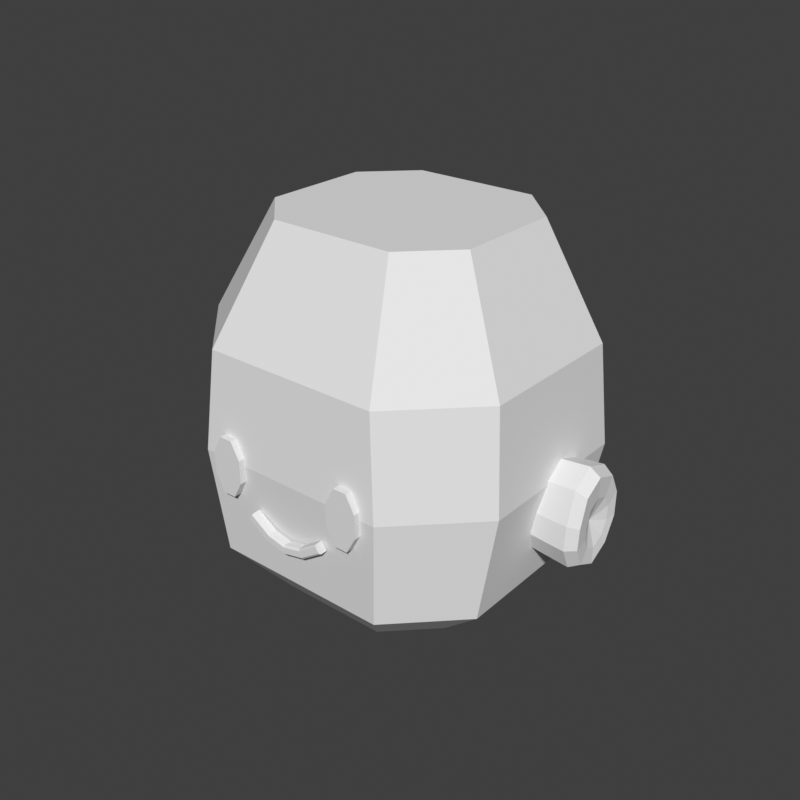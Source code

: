 # Source: head-chibi-small-ears.blend  (saved by Blender 5.2.45; exported with 4.5.12 LTS)
import bpy
from mathutils import Matrix  # noqa: F401  (used for matrix-valued properties, if any)

bpy.ops.wm.read_factory_settings(use_empty=True)
scene = bpy.context.scene
scene.name = 'Scene'

# ---- world
world_preview = bpy.data.worlds.new('Preview'); scene.world = world_preview
world_preview.use_nodes = True; world_preview.node_tree.nodes.clear()
_N = world_preview.node_tree.nodes; _L = world_preview.node_tree.links
n0 = _N.new('ShaderNodeBackground'); n0.name = 'Background'; n0.location = (-200, 100)
n0.inputs[0].default_value = (0.05, 0.05, 0.05, 1.0)
n1 = _N.new('ShaderNodeOutputWorld'); n1.name = 'World Output'; n1.location = (200, 100)
_L.new(n0.outputs[0], n1.inputs[0])
n1.is_active_output = True
world_preview.color = (0.807, 0.807, 0.807)

# ---- meshes
me_part_head = bpy.data.meshes.new('part_head')
me_part_head.from_pydata([(0.11, 0.03, 0.79), (0.06, 0.08, 0.79), (-0.06, 0.08, 0.79), (-0.11, 0.03, 0.79), (-0.11, -0.07, 0.79), (-0.06, -0.12, 0.79), (0.06, -0.12, 0.79), (0.11, -0.07, 0.79), (0.17, 0.07, 0.85), (0.1, 0.14, 0.85), (-0.1, 0.14, 0.85), (-0.17, 0.07, 0.85), (-0.17, -0.1, 0.85), (-0.1, -0.17, 0.85), (0.1, -0.17, 0.85), (0.17, -0.1, 0.85), (0.19, 0.085, 0.97), (0.11, 0.165, 0.97), (-0.11, 0.165, 0.97), (-0.19, 0.085, 0.97), (-0.19, -0.1, 0.97), (-0.11, -0.18, 0.97), (0.11, -0.18, 0.97), (0.19, -0.1, 0.97), (0.18, 0.08, 1.08), (0.1, 0.16, 1.08), (-0.1, 0.16, 1.08), (-0.18, 0.08, 1.08), (-0.18, -0.092, 1.08), (-0.1, -0.172, 1.08), (0.1, -0.172, 1.08), (0.18, -0.092, 1.08), (0.12, 0.06, 1.2), (0.07, 0.11, 1.2), (-0.07, 0.11, 1.2), (-0.12, 0.06, 1.2), (-0.12, -0.06, 1.2), (-0.07, -0.11, 1.2), (0.07, -0.11, 1.2), (0.12, -0.06, 1.2), (0.09255, -0.166, 0.978), (0.08227, -0.166, 0.9964), (0.06773, -0.166, 0.9964), (0.05745, -0.166, 0.978), (0.05745, -0.166, 0.952), (0.06773, -0.166, 0.9336), (0.08227, -0.166, 0.9336), (0.09255, -0.166, 0.952), (0.09255, -0.186, 0.978), (0.08227, -0.186, 0.9964), (0.06773, -0.186, 0.9964), (0.05745, -0.186, 0.978), (0.05745, -0.186, 0.952), (0.06773, -0.186, 0.9336), (0.08227, -0.186, 0.9336), (0.09255, -0.186, 0.952), (-0.09255, -0.166, 0.978), (-0.08227, -0.166, 0.9964), (-0.08227, -0.186, 0.9964), (-0.09255, -0.186, 0.978), (-0.06773, -0.166, 0.9964), (-0.06773, -0.186, 0.9964), (-0.05745, -0.166, 0.978), (-0.05745, -0.186, 0.978), (-0.05745, -0.166, 0.952), (-0.05745, -0.186, 0.952), (-0.06773, -0.166, 0.9336), (-0.06773, -0.186, 0.9336), (-0.08227, -0.166, 0.9336), (-0.08227, -0.186, 0.9336), (-0.09255, -0.166, 0.952), (-0.09255, -0.186, 0.952), (-0.04194, -0.177, 0.9248), (-0.04194, -0.185, 0.9248), (-0.04305, -0.187, 0.9232), (-0.04695, -0.187, 0.9173), (-0.04806, -0.185, 0.9157), (-0.04806, -0.177, 0.9157), (-0.01974, -0.177, 0.9099), (-0.01974, -0.185, 0.9099), (-0.02056, -0.187, 0.908), (-0.02344, -0.187, 0.9016), (-0.02426, -0.185, 0.8998), (-0.02426, -0.177, 0.8998), (0.0, -0.177, 0.9055), (0.0, -0.185, 0.9055), (0.0, -0.187, 0.9035), (0.0, -0.187, 0.8965), (0.0, -0.185, 0.8945), (0.0, -0.177, 0.8945), (0.01974, -0.177, 0.9099), (0.01974, -0.185, 0.9099), (0.02056, -0.187, 0.908), (0.02344, -0.187, 0.9016), (0.02426, -0.185, 0.8998), (0.02426, -0.177, 0.8998), (0.04194, -0.177, 0.9248), (0.04194, -0.185, 0.9248), (0.04305, -0.187, 0.9232), (0.04695, -0.187, 0.9173), (0.04806, -0.185, 0.9157), (0.04806, -0.177, 0.9157), (0.175, -0.02862, 0.9408), (0.175, -0.01852, 0.9726), (0.175, 0.004121, 0.9865), (0.175, 0.02945, 0.9776), (0.175, 0.04192, 0.953), (0.175, 0.04129, 0.9239), (0.175, 0.02652, 0.8974), (0.175, 0.001705, 0.8838), (0.175, -0.02106, 0.8946), (0.175, -0.03066, 0.9164), (0.22, -0.03145, 0.9413), (0.22, -0.02047, 0.9759), (0.22, 0.004131, 0.991), (0.22, 0.03166, 0.9813), (0.22, 0.04522, 0.9545), (0.22, 0.04453, 0.923), (0.22, 0.02847, 0.8941), (0.22, 0.001505, 0.8794), (0.22, -0.02324, 0.8911), (0.22, -0.03367, 0.9148), (0.232, -0.02649, 0.9404), (0.232, -0.01705, 0.9701), (0.232, 0.004113, 0.9832), (0.232, 0.02779, 0.9748), (0.232, 0.03945, 0.9518), (0.232, 0.03885, 0.9247), (0.232, 0.02505, 0.8999), (0.232, 0.001854, 0.8872), (0.232, -0.01943, 0.8972), (0.232, -0.0284, 0.9177), (0.23, -0.01048, 0.9335), (0.23, -0.004993, 0.9508), (0.23, 0.00731, 0.9584), (0.23, 0.02107, 0.9535), (0.23, 0.02785, 0.9401), (0.23, 0.02751, 0.9244), (0.23, 0.01948, 0.9099), (0.23, 0.005997, 0.9026), (0.23, -0.006377, 0.9084), (0.23, -0.01159, 0.9203), (0.222, 0.007245, 0.9304), (-0.175, -0.02862, 0.9408), (-0.22, -0.03145, 0.9413), (-0.22, -0.02047, 0.9759), (-0.175, -0.01852, 0.9726), (-0.22, 0.004131, 0.991), (-0.175, 0.004121, 0.9865), (-0.22, 0.03166, 0.9813), (-0.175, 0.02945, 0.9776), (-0.22, 0.04522, 0.9545), (-0.175, 0.04192, 0.953), (-0.22, 0.04453, 0.923), (-0.175, 0.04129, 0.9239), (-0.22, 0.02847, 0.8941), (-0.175, 0.02652, 0.8974), (-0.22, 0.001505, 0.8794), (-0.175, 0.001705, 0.8838), (-0.22, -0.02324, 0.8911), (-0.175, -0.02106, 0.8946), (-0.22, -0.03367, 0.9148), (-0.175, -0.03066, 0.9164), (-0.232, -0.02649, 0.9404), (-0.232, -0.01705, 0.9701), (-0.232, 0.004113, 0.9832), (-0.232, 0.02779, 0.9748), (-0.232, 0.03945, 0.9518), (-0.232, 0.03885, 0.9247), (-0.232, 0.02505, 0.8999), (-0.232, 0.001854, 0.8872), (-0.232, -0.01943, 0.8972), (-0.232, -0.0284, 0.9177), (-0.23, -0.01048, 0.9335), (-0.23, -0.004993, 0.9508), (-0.23, 0.00731, 0.9584), (-0.23, 0.02107, 0.9535), (-0.23, 0.02785, 0.9401), (-0.23, 0.02751, 0.9244), (-0.23, 0.01948, 0.9099), (-0.23, 0.005997, 0.9026), (-0.23, -0.006377, 0.9084), (-0.23, -0.01159, 0.9203), (-0.222, 0.007245, 0.9304)], [], [(0, 1, 9, 8), (1, 2, 10, 9), (2, 3, 11, 10), (3, 4, 12, 11), (4, 5, 13, 12), (5, 6, 14, 13), (6, 7, 15, 14), (7, 0, 8, 15), (8, 9, 17, 16), (9, 10, 18, 17), (10, 11, 19, 18), (11, 12, 20, 19), (12, 13, 21, 20), (13, 14, 22, 21), (14, 15, 23, 22), (15, 8, 16, 23), (16, 17, 25, 24), (17, 18, 26, 25), (18, 19, 27, 26), (19, 20, 28, 27), (20, 21, 29, 28), (21, 22, 30, 29), (22, 23, 31, 30), (23, 16, 24, 31), (24, 25, 33, 32), (25, 26, 34, 33), (26, 27, 35, 34), (27, 28, 36, 35), (28, 29, 37, 36), (29, 30, 38, 37), (30, 31, 39, 38), (31, 24, 32, 39), (7, 6, 5, 4), (7, 4, 3, 2), (7, 2, 1, 0), (32, 33, 34, 35), (32, 35, 36, 37), (32, 37, 38, 39), (40, 41, 49, 48), (41, 42, 50, 49), (42, 43, 51, 50), (43, 44, 52, 51), (44, 45, 53, 52), (45, 46, 54, 53), (46, 47, 55, 54), (47, 40, 48, 55), (47, 46, 45, 44), (47, 44, 43, 42), (47, 42, 41, 40), (48, 49, 50, 51), (48, 51, 52, 53), (48, 53, 54, 55), (56, 59, 58, 57), (57, 58, 61, 60), (60, 61, 63, 62), (62, 63, 65, 64), (64, 65, 67, 66), (66, 67, 69, 68), (68, 69, 71, 70), (70, 71, 59, 56), (70, 64, 66, 68), (70, 60, 62, 64), (70, 56, 57, 60), (59, 63, 61, 58), (59, 67, 65, 63), (59, 71, 69, 67), (72, 73, 79, 78), (73, 74, 80, 79), (74, 75, 81, 80), (75, 76, 82, 81), (76, 77, 83, 82), (77, 72, 78, 83), (78, 79, 85, 84), (79, 80, 86, 85), (80, 81, 87, 86), (81, 82, 88, 87), (82, 83, 89, 88), (83, 78, 84, 89), (84, 85, 91, 90), (85, 86, 92, 91), (86, 87, 93, 92), (87, 88, 94, 93), (88, 89, 95, 94), (89, 84, 90, 95), (90, 91, 97, 96), (91, 92, 98, 97), (92, 93, 99, 98), (93, 94, 100, 99), (94, 95, 101, 100), (95, 90, 96, 101), (77, 76, 75, 74, 73, 72), (96, 97, 98, 99, 100, 101), (102, 112, 113, 103), (103, 113, 114, 104), (104, 114, 115, 105), (105, 115, 116, 106), (106, 116, 117, 107), (107, 117, 118, 108), (108, 118, 119, 109), (109, 119, 120, 110), (110, 120, 121, 111), (111, 121, 112, 102), (112, 122, 123, 113), (113, 123, 124, 114), (114, 124, 125, 115), (115, 125, 126, 116), (116, 126, 127, 117), (117, 127, 128, 118), (118, 128, 129, 119), (119, 129, 130, 120), (120, 130, 131, 121), (121, 131, 122, 112), (122, 132, 133, 123), (123, 133, 134, 124), (124, 134, 135, 125), (125, 135, 136, 126), (126, 136, 137, 127), (127, 137, 138, 128), (128, 138, 139, 129), (129, 139, 140, 130), (130, 140, 141, 131), (131, 141, 132, 122), (132, 142, 133), (133, 142, 134), (134, 142, 135), (135, 142, 136), (136, 142, 137), (137, 142, 138), (138, 142, 139), (139, 142, 140), (140, 142, 141), (141, 142, 132), (111, 108, 109, 110), (111, 106, 107, 108), (111, 104, 105, 106), (111, 102, 103, 104), (143, 146, 145, 144), (146, 148, 147, 145), (148, 150, 149, 147), (150, 152, 151, 149), (152, 154, 153, 151), (154, 156, 155, 153), (156, 158, 157, 155), (158, 160, 159, 157), (160, 162, 161, 159), (162, 143, 144, 161), (144, 145, 164, 163), (145, 147, 165, 164), (147, 149, 166, 165), (149, 151, 167, 166), (151, 153, 168, 167), (153, 155, 169, 168), (155, 157, 170, 169), (157, 159, 171, 170), (159, 161, 172, 171), (161, 144, 163, 172), (163, 164, 174, 173), (164, 165, 175, 174), (165, 166, 176, 175), (166, 167, 177, 176), (167, 168, 178, 177), (168, 169, 179, 178), (169, 170, 180, 179), (170, 171, 181, 180), (171, 172, 182, 181), (172, 163, 173, 182), (173, 174, 183), (174, 175, 183), (175, 176, 183), (176, 177, 183), (177, 178, 183), (178, 179, 183), (179, 180, 183), (180, 181, 183), (181, 182, 183), (182, 173, 183), (162, 160, 158, 156), (162, 156, 154, 152), (162, 152, 150, 148), (162, 148, 146, 143)])
me_part_head.update()

# ---- objects
ob_part_head = bpy.data.objects.new('part_head', me_part_head)

# ---- transforms, parenting, visibility, modifiers, constraints
ob_part_head.location = (0.0, 0.0, 0.0)

# ---- collection membership
scene.collection.objects.link(ob_part_head)

# ---- scene / render settings (as saved in the file)
scene.frame_start = 1; scene.frame_end = 250; scene.frame_set(1)
scene.render.engine = 'BLENDER_WORKBENCH'
scene.render.image_settings.color_mode = 'RGB'
scene.render.resolution_x = 384
scene.render.resolution_y = 384
scene.render.fps = 30
scene.render.bake_bias = 0.0
scene.render.bake_samples = 0
scene.render.compositor_device = 'GPU'
scene.eevee.use_volume_custom_range = False
scene.eevee.fast_gi_thickness_near = 0.1
scene.eevee.fast_gi_thickness_far = 0.0
scene.eevee.ray_tracing_options.screen_trace_thickness = 0.1
scene.view_settings.view_transform = 'Standard'
bpy.context.view_layer.update()

# ---- added for rendering (the .blend has no active camera and no usable light): camera, sun
cam_auto = bpy.data.cameras.new('AutoCamera')
cam_auto.lens = 50.0
cam_auto.sensor_width = 36.0
cam_auto.clip_end = 1000.0
ob_auto_camera = bpy.data.objects.new('AutoCamera', cam_auto)
scene.collection.objects.link(ob_auto_camera)
ob_auto_camera.location = (0.658991, -0.801789, 1.52219)
ob_auto_camera.rotation_euler = (1.09748, -7.21219e-08, 0.694738)
scene.camera = ob_auto_camera
light_auto_sun = bpy.data.lights.new('AutoSun', 'SUN')
light_auto_sun.energy = 3.0
light_auto_sun.angle = 0.0523599
ob_auto_sun = bpy.data.objects.new('AutoSun', light_auto_sun)
scene.collection.objects.link(ob_auto_sun)
ob_auto_sun.rotation_euler = (0.872665, 0.174533, 0.523599)
bpy.context.view_layer.update()
